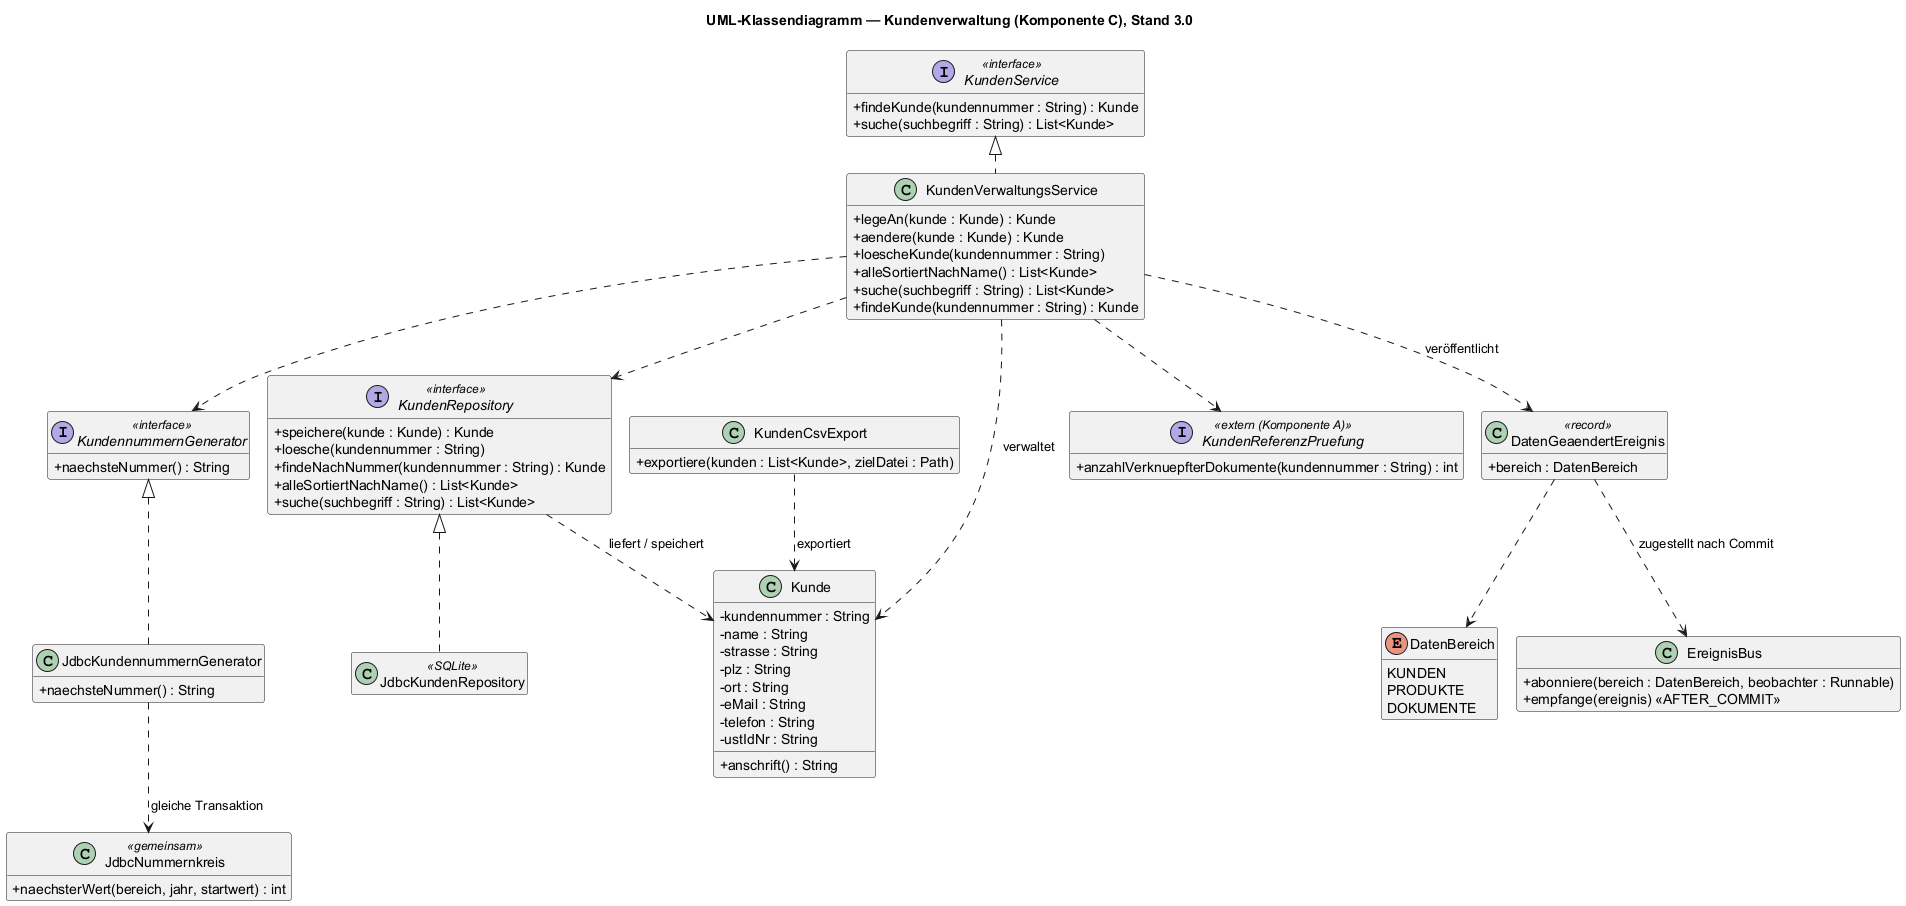

The diagram above was rendered by PlantUML. Its source (embedded in the PNG):
@startuml klassendiagramm_kundenverwaltung
!pragma layout smetana
' UML-Klassendiagramm Kundenverwaltung (Pflichtenheft Teil C, Abschnitt 7.1)
' Layout-Engine Smetana -> kein Graphviz erforderlich.
!pragma layout smetana

skinparam shadowing false
skinparam classAttributeIconSize 0
skinparam linetype ortho
hide empty members

title UML-Klassendiagramm — Kundenverwaltung (Komponente C), Stand 3.0

' ===================== Domänenmodell =====================

class Kunde {
  - kundennummer : String
  - name : String
  - strasse : String
  - plz : String
  - ort : String
  - eMail : String
  - telefon : String
  - ustIdNr : String
  + anschrift() : String
}

' ===================== Service-Schicht =====================

interface KundenService <<interface>> {
  + findeKunde(kundennummer : String) : Kunde
  + suche(suchbegriff : String) : List<Kunde>
}

class KundenVerwaltungsService {
  + legeAn(kunde : Kunde) : Kunde
  + aendere(kunde : Kunde) : Kunde
  + loescheKunde(kundennummer : String)
  + alleSortiertNachName() : List<Kunde>
  + suche(suchbegriff : String) : List<Kunde>
  + findeKunde(kundennummer : String) : Kunde
}

interface KundennummernGenerator <<interface>> {
  + naechsteNummer() : String
}

class JdbcKundennummernGenerator {
  + naechsteNummer() : String
}

interface KundenRepository <<interface>> {
  + speichere(kunde : Kunde) : Kunde
  + loesche(kundennummer : String)
  + findeNachNummer(kundennummer : String) : Kunde
  + alleSortiertNachName() : List<Kunde>
  + suche(suchbegriff : String) : List<Kunde>
}

class JdbcKundenRepository <<SQLite>> {
}

class KundenCsvExport {
  + exportiere(kunden : List<Kunde>, zielDatei : Path)
}

class DatenGeaendertEreignis <<record>> {
  + bereich : DatenBereich
}

class EreignisBus {
  + abonniere(bereich : DatenBereich, beobachter : Runnable)
  + empfange(ereignis) <<AFTER_COMMIT>>
}

class JdbcNummernkreis <<gemeinsam>> {
  + naechsterWert(bereich, jahr, startwert) : int
}

enum DatenBereich {
  KUNDEN
  PRODUKTE
  DOKUMENTE
}

' ===================== Externe Komponente (lose Kopplung) =====================

interface KundenReferenzPruefung <<extern (Komponente A)>> {
  + anzahlVerknuepfterDokumente(kundennummer : String) : int
}

' ===================== Realisierungen (konkrete Implementierungen) =====================

KundenService <|.. KundenVerwaltungsService
KundenRepository <|.. JdbcKundenRepository
KundennummernGenerator <|.. JdbcKundennummernGenerator
JdbcKundennummernGenerator ..> JdbcNummernkreis : gleiche Transaktion

' ===================== Nutzungs-/Abhängigkeitsbeziehungen =====================

KundenVerwaltungsService ..> KundenRepository
KundenVerwaltungsService ..> KundennummernGenerator
KundenVerwaltungsService ..> KundenReferenzPruefung
KundenVerwaltungsService ..> DatenGeaendertEreignis : veröffentlicht
DatenGeaendertEreignis ..> EreignisBus : zugestellt nach Commit
DatenGeaendertEreignis ..> DatenBereich

' Zugriff auf Kunde = Abhängigkeit (liefert/speichert), KEIN 1:n-Container
KundenVerwaltungsService ..> Kunde : verwaltet
KundenRepository ..> Kunde : liefert / speichert
KundenCsvExport ..> Kunde : exportiert

@enduml